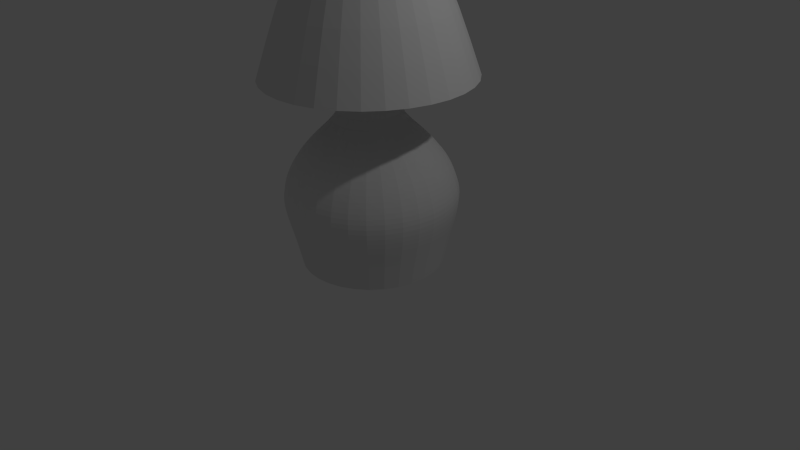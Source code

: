 # Source: lamp.blend  (saved by Blender 2.74.0; exported with 4.5.12 LTS)
import bpy
from mathutils import Matrix  # noqa: F401  (used for matrix-valued properties, if any)

bpy.ops.wm.read_factory_settings(use_empty=True)
scene = bpy.context.scene
scene.name = 'Scene'

# ---- collections
col_collection_1 = bpy.data.collections.new('Collection 1'); scene.collection.children.link(col_collection_1)

# ---- world
world_world = bpy.data.worlds.new('World'); scene.world = world_world
world_world.color = (0.05088, 0.05088, 0.05088)
world_world.use_sun_shadow = False
world_world.sun_shadow_jitter_overblur = 0.0
world_world.cycles.sampling_method = 'MANUAL'
world_world.cycles.sample_map_resolution = 256

# ---- cameras
cam_camera = bpy.data.cameras.new('Camera')
cam_camera.clip_end = 100.0
cam_camera.lens = 35.0
cam_camera.sensor_width = 32.0
cam_camera.sensor_height = 18.0
cam_camera.ortho_scale = 7.314
cam_camera.dof.focus_distance = 0.0
cam_camera.dof.aperture_fstop = 128.0

# ---- lights
light_lamp = bpy.data.lights.new('Lamp', 'POINT')
light_lamp.transmission_factor = 0.0
light_lamp.cutoff_distance = 30.0
light_lamp.energy = 100.0
light_lamp.shadow_buffer_clip_start = 1.001
light_lamp.shadow_soft_size = 0.1
light_lamp.shadow_maximum_resolution = 0.006
light_lamp.use_absolute_resolution = True
light_lamp.cycles.use_multiple_importance_sampling = False

# ---- meshes
me_circle_001 = bpy.data.meshes.new('Circle.001')
me_circle_001.from_pydata([(0.0, 1.0, 0.0), (-0.7071, 0.7071, 0.0), (-1.0, -4.371e-08, 0.0), (-0.7071, -0.7071, 0.0), (8.742e-08, -1.0, 0.0), (0.7071, -0.7071, 0.0), (1.0, 1.192e-08, 0.0), (0.7071, 0.7071, 0.0), (-6.117e-10, 1.082, 0.3458), (-0.7652, 0.7652, 0.3458), (-1.082, -4.73e-08, 0.3458), (-0.7652, -0.7652, 0.3458), (9.399e-08, -1.082, 0.3458), (0.7652, -0.7652, 0.3458), (1.082, 1.29e-08, 0.3458), (0.7652, 0.7652, 0.3458), (-4.323e-09, 1.171, 0.6227), (-0.8278, 0.8278, 0.6227), (-1.171, -5.117e-08, 0.6227), (-0.8278, -0.8278, 0.6227), (9.802e-08, -1.171, 0.6227), (0.8278, -0.8278, 0.6227), (1.171, 1.396e-08, 0.6227), (0.8278, 0.8278, 0.6227), (-4.83e-09, 1.221, 0.8864), (-0.8635, 0.8635, 0.8864), (-1.221, -5.338e-08, 0.8864), (-0.8635, -0.8635, 0.8864), (1.019e-07, -1.221, 0.8864), (0.8635, -0.8635, 0.8864), (1.221, 1.456e-08, 0.8864), (0.8635, 0.8635, 0.8864), (-3.432e-09, 1.158, 1.12), (-0.8191, 0.8191, 1.12), (-1.158, -5.14e-08, 1.12), (-0.8191, -0.8191, 1.12), (9.784e-08, -1.158, 1.12), (0.8191, -0.8191, 1.12), (1.158, 1.305e-08, 1.12), (0.8191, 0.8191, 1.12), (8.928e-10, 1.008, 1.392), (-0.7125, 0.7125, 1.392), (-1.008, -4.471e-08, 1.392), (-0.7125, -0.7125, 1.392), (8.898e-08, -1.008, 1.392), (0.7125, -0.7125, 1.392), (1.008, 1.135e-08, 1.392), (0.7125, 0.7125, 1.392), (5.381e-09, 0.6848, 1.698), (-0.4842, 0.4842, 1.698), (-0.6848, -2.561e-08, 1.698), (-0.4842, -0.4842, 1.698), (6.525e-08, -0.6848, 1.698), (0.4842, -0.4842, 1.698), (0.6848, 1.249e-08, 1.698), (0.4842, 0.4842, 1.698), (2.271e-08, 0.3125, 1.991), (-0.221, 0.221, 1.991), (-0.3125, -7.639e-09, 1.991), (-0.221, -0.221, 1.991), (5.003e-08, -0.3125, 1.991), (0.221, -0.221, 1.991), (0.3125, 9.749e-09, 1.991), (0.221, 0.221, 1.991), (2.271e-08, 0.3125, 2.775), (-0.221, 0.221, 2.775), (-0.3125, -7.639e-09, 2.775), (-0.221, -0.221, 2.775), (5.003e-08, -0.3125, 2.775), (0.221, -0.221, 2.775), (0.3125, 9.749e-09, 2.775), (0.221, 0.221, 2.775), (2.271e-08, 0.3125, 4.011), (-0.221, 0.221, 4.011), (-0.3125, -7.639e-09, 4.011), (-0.221, -0.221, 4.011), (5.003e-08, -0.3125, 4.011), (0.221, -0.221, 4.011), (0.3125, 9.749e-09, 4.011), (0.221, 0.221, 4.011), (-8.052e-09, 0.8387, 4.011), (-0.593, 0.593, 4.011), (-0.8387, -2.991e-08, 4.011), (-0.593, -0.593, 4.011), (6.527e-08, -0.8387, 4.011), (0.593, -0.593, 4.011), (0.8387, 1.675e-08, 4.011), (0.593, 0.593, 4.011), (-4.679e-08, 1.454, 2.374), (-1.028, 1.028, 2.374), (-1.454, -6.281e-08, 2.374), (-1.028, -1.028, 2.374), (8.037e-08, -1.454, 2.374), (1.028, -1.028, 2.374), (1.454, 1.812e-08, 2.374), (1.028, 1.028, 2.374)], [], [(0, 8, 15, 7), (7, 15, 14, 6), (6, 14, 13, 5), (5, 13, 12, 4), (4, 12, 11, 3), (3, 11, 10, 2), (2, 10, 9, 1), (1, 9, 8, 0), (8, 16, 23, 15), (15, 23, 22, 14), (14, 22, 21, 13), (13, 21, 20, 12), (12, 20, 19, 11), (11, 19, 18, 10), (10, 18, 17, 9), (9, 17, 16, 8), (16, 24, 31, 23), (23, 31, 30, 22), (22, 30, 29, 21), (21, 29, 28, 20), (20, 28, 27, 19), (19, 27, 26, 18), (18, 26, 25, 17), (17, 25, 24, 16), (24, 32, 39, 31), (31, 39, 38, 30), (30, 38, 37, 29), (29, 37, 36, 28), (28, 36, 35, 27), (27, 35, 34, 26), (26, 34, 33, 25), (25, 33, 32, 24), (32, 40, 47, 39), (39, 47, 46, 38), (38, 46, 45, 37), (37, 45, 44, 36), (36, 44, 43, 35), (35, 43, 42, 34), (34, 42, 41, 33), (33, 41, 40, 32), (40, 48, 55, 47), (47, 55, 54, 46), (46, 54, 53, 45), (45, 53, 52, 44), (44, 52, 51, 43), (43, 51, 50, 42), (42, 50, 49, 41), (41, 49, 48, 40), (48, 56, 63, 55), (55, 63, 62, 54), (54, 62, 61, 53), (53, 61, 60, 52), (52, 60, 59, 51), (51, 59, 58, 50), (50, 58, 57, 49), (49, 57, 56, 48), (56, 64, 71, 63), (63, 71, 70, 62), (62, 70, 69, 61), (61, 69, 68, 60), (60, 68, 67, 59), (59, 67, 66, 58), (58, 66, 65, 57), (57, 65, 64, 56), (64, 71, 79, 72), (71, 70, 78, 79), (70, 69, 77, 78), (69, 68, 76, 77), (68, 67, 75, 76), (67, 66, 74, 75), (66, 65, 73, 74), (65, 64, 72, 73), (72, 79, 87, 80), (79, 78, 86, 87), (78, 77, 85, 86), (77, 76, 84, 85), (76, 75, 83, 84), (75, 74, 82, 83), (74, 73, 81, 82), (73, 72, 80, 81), (80, 87, 95, 88), (87, 86, 94, 95), (86, 85, 93, 94), (85, 84, 92, 93), (84, 83, 91, 92), (83, 82, 90, 91), (82, 81, 89, 90), (81, 80, 88, 89), (73, 74, 75, 76, 77, 78, 79, 72)])
_uv = me_circle_001.uv_layers.new(name='UVMap')
_uv.uv.foreach_set('vector', [0.6958, 0.01083, 0.6958, 0.04811, 0.7523, 0.04811, 0.7523, 0.01083, 0.7523, 0.01083, 0.7523, 0.04811, 0.8162, 0.04811, 0.8162, 0.01083, 0.8162, 0.01083, 0.8162, 0.04811, 0.8739, 0.04811, 0.8739, 0.01083, 0.8739, 0.01083, 0.8739, 0.04811, 0.9301, 0.04811, 0.9301, 0.01083, 0.9301, 0.01083, 0.9301, 0.04811, 0.9863, 0.04811, 0.9863, 0.01083, 0.4266, 0.01083, 0.4266, 0.04811, 0.5129, 0.04811, 0.5129, 0.01083, 0.5129, 0.01083, 0.5129, 0.04811, 0.5956, 0.04811, 0.5956, 0.01083, 0.5956, 0.01083, 0.5956, 0.04811, 0.6958, 0.04811, 0.6958, 0.01083, 0.6958, 0.04811, 0.6958, 0.07662, 0.7523, 0.07662, 0.7523, 0.04811, 0.7523, 0.04811, 0.7523, 0.07662, 0.8162, 0.07662, 0.8162, 0.04811, 0.8162, 0.04811, 0.8162, 0.07662, 0.8739, 0.07662, 0.8739, 0.04811, 0.8739, 0.04811, 0.8739, 0.07662, 0.9301, 0.07662, 0.9301, 0.04811, 0.9301, 0.04811, 0.9301, 0.07662, 0.9863, 0.07662, 0.9863, 0.04811, 0.4266, 0.04811, 0.4266, 0.07662, 0.5129, 0.07662, 0.5129, 0.04811, 0.5129, 0.04811, 0.5129, 0.07662, 0.5956, 0.07662, 0.5956, 0.04811, 0.5956, 0.04811, 0.5956, 0.07662, 0.6958, 0.07662, 0.6958, 0.04811, 0.6958, 0.07662, 0.6958, 0.1015, 0.7523, 0.1015, 0.7523, 0.07662, 0.7523, 0.07662, 0.7523, 0.1015, 0.8162, 0.1015, 0.8162, 0.07662, 0.8162, 0.07662, 0.8162, 0.1015, 0.8739, 0.1015, 0.8739, 0.07662, 0.8739, 0.07662, 0.8739, 0.1015, 0.9301, 0.1015, 0.9301, 0.07662, 0.9301, 0.07662, 0.9301, 0.1015, 0.9863, 0.1015, 0.9863, 0.07662, 0.4266, 0.07662, 0.4266, 0.1015, 0.5129, 0.1015, 0.5129, 0.07662, 0.5129, 0.07662, 0.5129, 0.1015, 0.5956, 0.1015, 0.5956, 0.07662, 0.5956, 0.07662, 0.5956, 0.1015, 0.6958, 0.1015, 0.6958, 0.07662, 0.6958, 0.1015, 0.6958, 0.1214, 0.7523, 0.1214, 0.7523, 0.1015, 0.7523, 0.1015, 0.7523, 0.1214, 0.8162, 0.1214, 0.8162, 0.1015, 0.8162, 0.1015, 0.8162, 0.1214, 0.8739, 0.1214, 0.8739, 0.1015, 0.8739, 0.1015, 0.8739, 0.1214, 0.9301, 0.1214, 0.9301, 0.1015, 0.9301, 0.1015, 0.9301, 0.1214, 0.9863, 0.1214, 0.9863, 0.1015, 0.4266, 0.1015, 0.4266, 0.1214, 0.5129, 0.1214, 0.5129, 0.1015, 0.5129, 0.1015, 0.5129, 0.1214, 0.5956, 0.1214, 0.5956, 0.1015, 0.5956, 0.1015, 0.5956, 0.1214, 0.6958, 0.1214, 0.6958, 0.1015, 0.6958, 0.1214, 0.6958, 0.1459, 0.7523, 0.1459, 0.7523, 0.1214, 0.7523, 0.1214, 0.7523, 0.1459, 0.8162, 0.1459, 0.8162, 0.1214, 0.8162, 0.1214, 0.8162, 0.1459, 0.8739, 0.1459, 0.8739, 0.1214, 0.8739, 0.1214, 0.8739, 0.1459, 0.9301, 0.1459, 0.9301, 0.1214, 0.9301, 0.1214, 0.9301, 0.1459, 0.9863, 0.1459, 0.9863, 0.1214, 0.4266, 0.1214, 0.4266, 0.1459, 0.5129, 0.1459, 0.5129, 0.1214, 0.5129, 0.1214, 0.5129, 0.1459, 0.5956, 0.1459, 0.5956, 0.1214, 0.5956, 0.1214, 0.5956, 0.1459, 0.6958, 0.1459, 0.6958, 0.1214, 0.6958, 0.1459, 0.6958, 0.1891, 0.7523, 0.1891, 0.7523, 0.1459, 0.7523, 0.1459, 0.7523, 0.1891, 0.8162, 0.1891, 0.8162, 0.1459, 0.8162, 0.1459, 0.8162, 0.1891, 0.8739, 0.1891, 0.8739, 0.1459, 0.8739, 0.1459, 0.8739, 0.1891, 0.9301, 0.1891, 0.9301, 0.1459, 0.9301, 0.1459, 0.9301, 0.1891, 0.9863, 0.1891, 0.9863, 0.1459, 0.4266, 0.1459, 0.4266, 0.1891, 0.5129, 0.1891, 0.5129, 0.1459, 0.5129, 0.1459, 0.5129, 0.1891, 0.5956, 0.1891, 0.5956, 0.1459, 0.5956, 0.1459, 0.5956, 0.1891, 0.6958, 0.1891, 0.6958, 0.1459, 0.6958, 0.1891, 0.6958, 0.2507, 0.7523, 0.2507, 0.7523, 0.1891, 0.7523, 0.1891, 0.7523, 0.2507, 0.8162, 0.2507, 0.8162, 0.1891, 0.8162, 0.1891, 0.8162, 0.2507, 0.8739, 0.2507, 0.8739, 0.1891, 0.8739, 0.1891, 0.8739, 0.2507, 0.9301, 0.2507, 0.9301, 0.1891, 0.9301, 0.1891, 0.9301, 0.2507, 0.9863, 0.2507, 0.9863, 0.1891, 0.4266, 0.1891, 0.4266, 0.2507, 0.5129, 0.2507, 0.5129, 0.1891, 0.5129, 0.1891, 0.5129, 0.2507, 0.5956, 0.2507, 0.5956, 0.1891, 0.5956, 0.1891, 0.5956, 0.2507, 0.6958, 0.2507, 0.6958, 0.1891, 0.6958, 0.2507, 0.6958, 0.3841, 0.7523, 0.3841, 0.7523, 0.2507, 0.7523, 0.2507, 0.7523, 0.3841, 0.8162, 0.3841, 0.8162, 0.2507, 0.8162, 0.2507, 0.8162, 0.3841, 0.8739, 0.3841, 0.8739, 0.2507, 0.8739, 0.2507, 0.8739, 0.3841, 0.9301, 0.3841, 0.9301, 0.2507, 0.9301, 0.2507, 0.9301, 0.3841, 0.9863, 0.3841, 0.9863, 0.2507, 0.4266, 0.2507, 0.4266, 0.3841, 0.5129, 0.3841, 0.5129, 0.2507, 0.5129, 0.2507, 0.5129, 0.3841, 0.5956, 0.3841, 0.5956, 0.2507, 0.5956, 0.2507, 0.5956, 0.3841, 0.6958, 0.3841, 0.6958, 0.2507, 0.6958, 0.3841, 0.7523, 0.3841, 0.7523, 0.502, 0.6958, 0.502, 0.7523, 0.3841, 0.8162, 0.3841, 0.8162, 0.502, 0.7523, 0.502, 0.8162, 0.3841, 0.8739, 0.3841, 0.8739, 0.502, 0.8162, 0.502, 0.8739, 0.3841, 0.9301, 0.3841, 0.9301, 0.502, 0.8739, 0.502, 0.9301, 0.3841, 0.9863, 0.3841, 0.9863, 0.502, 0.9301, 0.502, 0.4266, 0.3841, 0.5129, 0.3841, 0.5129, 0.502, 0.4266, 0.502, 0.5129, 0.3841, 0.5956, 0.3841, 0.5956, 0.502, 0.5129, 0.502, 0.5956, 0.3841, 0.6958, 0.3841, 0.6958, 0.502, 0.5956, 0.502, 0.3649, 0.7063, 0.3974, 0.7121, 0.3948, 0.7765, 0.3345, 0.7615, 0.3974, 0.7121, 0.4297, 0.7026, 0.4568, 0.7629, 0.3948, 0.7765, 0.4297, 0.7026, 0.4549, 0.6793, 0.5082, 0.7217, 0.4568, 0.7629, 0.4549, 0.6793, 0.4667, 0.6462, 0.5381, 0.6571, 0.5082, 0.7217, 0.4667, 0.6462, 0.4598, 0.6104, 0.5328, 0.5712, 0.5381, 0.6571, 0.3325, 0.6268, 0.3261, 0.6576, 0.2648, 0.6613, 0.2752, 0.5879, 0.3261, 0.6576, 0.339, 0.6868, 0.2877, 0.7209, 0.2648, 0.6613, 0.339, 0.6868, 0.3649, 0.7063, 0.3345, 0.7615, 0.2877, 0.7209, 0.3345, 0.7615, 0.3948, 0.7765, 0.4055, 0.9703, 0.2607, 0.9407, 0.3948, 0.7765, 0.4568, 0.7629, 0.5497, 0.9355, 0.4055, 0.9703, 0.4568, 0.7629, 0.5082, 0.7217, 0.6667, 0.8432, 0.5497, 0.9355, 0.5082, 0.7217, 0.5381, 0.6571, 0.7367, 0.7118, 0.6667, 0.8432, 0.5381, 0.6571, 0.5328, 0.5712, 0.7558, 0.5712, 0.7367, 0.7118, 0.2752, 0.5879, 0.2648, 0.6613, 0.06952, 0.722, 0.05338, 0.5712, 0.2648, 0.6613, 0.2877, 0.7209, 0.1419, 0.8527, 0.06952, 0.722, 0.2877, 0.7209, 0.3345, 0.7615, 0.2607, 0.9407, 0.1419, 0.8527, 0.7645, 0.901, 0.7645, 0.8249, 0.8183, 0.7711, 0.8944, 0.7711, 0.9482, 0.8249, 0.9482, 0.901, 0.8944, 0.9548, 0.8183, 0.9548])
me_circle_001.use_remesh_preserve_volume = False
me_circle_001.use_remesh_preserve_attributes = False
me_circle_001.use_mirror_vertex_groups = False
me_circle_001.update()

# ---- objects
ob_circle = bpy.data.objects.new('Circle', me_circle_001)
ob_lamp = bpy.data.objects.new('Lamp', light_lamp)
ob_camera = bpy.data.objects.new('Camera', cam_camera)

# ---- transforms, parenting, visibility, modifiers, constraints
ob_circle.location = (0.0, 0.0, 0.0)
ob_circle.lineart.crease_threshold = 0.0
_m = ob_circle.modifiers.new('Subsurf', 'SUBSURF')
_m.uv_smooth = 'PRESERVE_CORNERS'
_m.quality = 2
_m.show_only_control_edges = False
ob_lamp.location = (4.076, 1.005, 5.904)
ob_lamp.rotation_euler = (0.6503, 0.05522, 1.866)
ob_lamp.lock_rotations_4d = False
ob_lamp.empty_display_type = 'ARROWS'
ob_lamp.color = (0.0, 0.0, 0.0, 0.0)
ob_lamp.lineart.crease_threshold = 0.0
ob_camera.location = (7.481, -6.508, 5.344)
ob_camera.rotation_euler = (1.109, 0.01082, 0.8149)
ob_camera.lock_rotations_4d = False
ob_camera.empty_display_type = 'ARROWS'
ob_camera.color = (0.0, 0.0, 0.0, 0.0)
ob_camera.display_type = 'WIRE'
ob_camera.lineart.crease_threshold = 0.0

# ---- collection membership
col_collection_1.objects.link(ob_circle)
col_collection_1.objects.link(ob_lamp)
col_collection_1.objects.link(ob_camera)

# ---- scene / render settings (as saved in the file)
scene.camera = ob_camera
scene.frame_start = 1; scene.frame_end = 250; scene.frame_set(1)
scene.render.engine = 'BLENDER_EEVEE_NEXT'
scene.render.resolution_percentage = 50
scene.render.dither_intensity = 0.0
scene.cycles.use_denoising = False
scene.cycles.samples = 10
scene.cycles.sampling_pattern = 'TABULATED_SOBOL'
scene.cycles.light_sampling_threshold = 0.0
scene.cycles.use_adaptive_sampling = False
scene.cycles.use_light_tree = False
scene.cycles.blur_glossy = 0.0
scene.cycles.pixel_filter_type = 'GAUSSIAN'
scene.cycles.sample_clamp_indirect = 0.0
scene.view_settings.view_transform = 'Standard'
bpy.context.view_layer.update()
